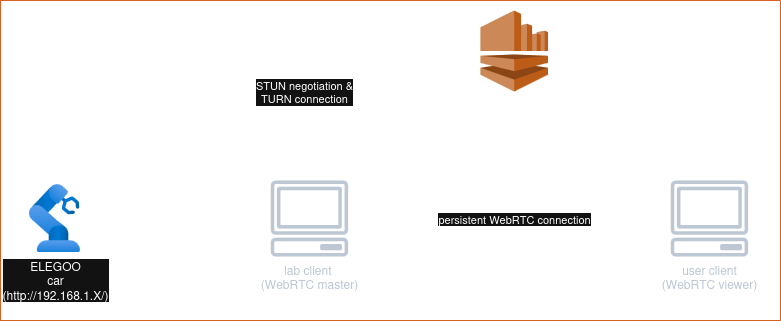

The diagram above was exported from draw.io. Its source (the exported page's mxGraphModel, read from the mxfile embedded in the PNG):
<mxGraphModel dx="1212" dy="707" grid="1" gridSize="10" guides="1" tooltips="1" connect="1" arrows="1" fold="1" page="1" pageScale="1" pageWidth="850" pageHeight="1100" math="0" shadow="0">
  <root>
    <mxCell id="0" />
    <mxCell id="1" parent="0" />
    <mxCell id="xFRTzzreotbJEPV5a7My-6" edge="1" parent="1" source="xFRTzzreotbJEPV5a7My-1" style="edgeStyle=orthogonalEdgeStyle;rounded=0;orthogonalLoop=1;jettySize=auto;html=1;" target="xFRTzzreotbJEPV5a7My-3">
      <mxGeometry relative="1" as="geometry" />
    </mxCell>
    <mxCell id="xFRTzzreotbJEPV5a7My-1" parent="1" style="outlineConnect=0;dashed=0;verticalLabelPosition=bottom;verticalAlign=top;align=center;html=1;shape=mxgraph.aws3.kinesis;fillColor=#F58534;gradientColor=none;" value="AWS kinesis video streams&lt;div&gt;(managed service for&lt;/div&gt;&lt;div&gt;WebRTC)&lt;/div&gt;" vertex="1">
      <mxGeometry height="81" width="67.5" x="480" y="210" as="geometry" />
    </mxCell>
    <mxCell id="xFRTzzreotbJEPV5a7My-4" edge="1" parent="1" source="xFRTzzreotbJEPV5a7My-2" style="edgeStyle=orthogonalEdgeStyle;rounded=0;orthogonalLoop=1;jettySize=auto;html=1;" target="xFRTzzreotbJEPV5a7My-1">
      <mxGeometry relative="1" as="geometry">
        <Array as="points">
          <mxPoint x="300" y="250" />
        </Array>
      </mxGeometry>
    </mxCell>
    <mxCell id="xFRTzzreotbJEPV5a7My-7" connectable="0" parent="xFRTzzreotbJEPV5a7My-4" style="edgeLabel;html=1;align=center;verticalAlign=middle;resizable=0;points=[];" value="STUN negotiation &amp;amp;&lt;div&gt;TURN connection&lt;/div&gt;" vertex="1">
      <mxGeometry relative="1" x="-0.6042" y="-3" as="geometry">
        <mxPoint y="-28" as="offset" />
      </mxGeometry>
    </mxCell>
    <mxCell id="xFRTzzreotbJEPV5a7My-5" edge="1" parent="1" source="xFRTzzreotbJEPV5a7My-2" style="edgeStyle=orthogonalEdgeStyle;rounded=0;orthogonalLoop=1;jettySize=auto;html=1;shape=link;" target="xFRTzzreotbJEPV5a7My-3">
      <mxGeometry relative="1" as="geometry" />
    </mxCell>
    <mxCell id="xFRTzzreotbJEPV5a7My-8" connectable="0" parent="xFRTzzreotbJEPV5a7My-5" style="edgeLabel;html=1;align=center;verticalAlign=middle;resizable=0;points=[];" value="persistent WebRTC connection" vertex="1">
      <mxGeometry relative="1" x="-0.1615" y="2" as="geometry">
        <mxPoint x="31" y="2" as="offset" />
      </mxGeometry>
    </mxCell>
    <mxCell id="lRaW9CIfBZ3EAY69DzTm-2" edge="1" parent="1" source="xFRTzzreotbJEPV5a7My-2" style="edgeStyle=orthogonalEdgeStyle;rounded=0;orthogonalLoop=1;jettySize=auto;html=1;shape=link;" target="lRaW9CIfBZ3EAY69DzTm-1">
      <mxGeometry relative="1" as="geometry" />
    </mxCell>
    <mxCell id="xFRTzzreotbJEPV5a7My-2" parent="1" style="sketch=0;outlineConnect=0;fontColor=#232F3E;gradientColor=none;fillColor=#232F3D;strokeColor=none;dashed=0;verticalLabelPosition=bottom;verticalAlign=top;align=center;html=1;fontSize=12;fontStyle=0;aspect=fixed;pointerEvents=1;shape=mxgraph.aws4.client;" value="lab client&amp;nbsp;&lt;div&gt;(WebRTC master)&lt;/div&gt;" vertex="1">
      <mxGeometry height="76" width="78" x="270" y="380" as="geometry" />
    </mxCell>
    <mxCell id="xFRTzzreotbJEPV5a7My-3" parent="1" style="sketch=0;outlineConnect=0;fontColor=#232F3E;gradientColor=none;fillColor=#232F3D;strokeColor=none;dashed=0;verticalLabelPosition=bottom;verticalAlign=top;align=center;html=1;fontSize=12;fontStyle=0;aspect=fixed;pointerEvents=1;shape=mxgraph.aws4.client;" value="user client&lt;div&gt;(WebRTC viewer)&lt;/div&gt;" vertex="1">
      <mxGeometry height="76" width="78" x="670" y="380" as="geometry" />
    </mxCell>
    <mxCell id="xFRTzzreotbJEPV5a7My-9" parent="1" style="text;html=1;align=left;verticalAlign=middle;resizable=0;points=[];autosize=1;strokeColor=none;fillColor=none;" value="streams:&lt;div&gt;- 1 video for lab monitor&lt;br&gt;&lt;/div&gt;&lt;div&gt;- more video &amp;amp; data is defined per robot&lt;/div&gt;&lt;div&gt;&amp;nbsp; (for elegoo car, 1 video,&amp;nbsp;&lt;/div&gt;&lt;div&gt;&amp;nbsp; &amp;nbsp;1 command, 1 telemetry)&lt;/div&gt;" vertex="1">
      <mxGeometry height="90" width="230" x="390" y="425" as="geometry" />
    </mxCell>
    <mxCell id="lRaW9CIfBZ3EAY69DzTm-4" parent="1" style="swimlane;startSize=0;strokeColor=#FF722B;" value="" vertex="1">
      <mxGeometry height="320" width="780" y="200" as="geometry">
        <mxRectangle height="40" width="50" x="10" y="190" as="alternateBounds" />
      </mxGeometry>
    </mxCell>
    <mxCell id="mW60EQ4jYtDJEHkQv0nG-2" parent="lRaW9CIfBZ3EAY69DzTm-4" style="rounded=1;arcSize=10;dashed=0;fillColor=none;gradientColor=none;strokeWidth=2;" value="" vertex="1">
      <mxGeometry height="170" width="361" x="9" y="140" as="geometry" />
    </mxCell>
    <mxCell id="lRaW9CIfBZ3EAY69DzTm-5" parent="lRaW9CIfBZ3EAY69DzTm-4" style="text;html=1;align=center;verticalAlign=middle;resizable=0;points=[];autosize=1;strokeColor=none;fillColor=none;" value="v1.0" vertex="1">
      <mxGeometry height="30" width="50" x="10" as="geometry" />
    </mxCell>
    <mxCell id="lRaW9CIfBZ3EAY69DzTm-1" parent="lRaW9CIfBZ3EAY69DzTm-4" style="image;aspect=fixed;html=1;points=[];align=center;fontSize=12;image=img/lib/azure2/other/Defender_Industrial_Robot.svg;" value="ELEGOO&lt;div&gt;car&lt;/div&gt;&lt;div&gt;(http://192.168.1.X/)&lt;/div&gt;" vertex="1">
      <mxGeometry height="68" width="51.080000000000005" x="28.999999999999993" y="184" as="geometry" />
    </mxCell>
    <mxCell id="mW60EQ4jYtDJEHkQv0nG-4" parent="lRaW9CIfBZ3EAY69DzTm-4" style="text;html=1;align=center;verticalAlign=middle;whiteSpace=wrap;rounded=0;" value="Lab WiFi network" vertex="1">
      <mxGeometry height="30" width="60" x="150" y="145" as="geometry" />
    </mxCell>
    <mxCell id="mW60EQ4jYtDJEHkQv0nG-6" parent="lRaW9CIfBZ3EAY69DzTm-4" style="text;html=1;align=center;verticalAlign=middle;whiteSpace=wrap;rounded=0;" value="http+socket connection" vertex="1">
      <mxGeometry height="30" width="60" x="150" y="222" as="geometry" />
    </mxCell>
  </root>
</mxGraphModel>